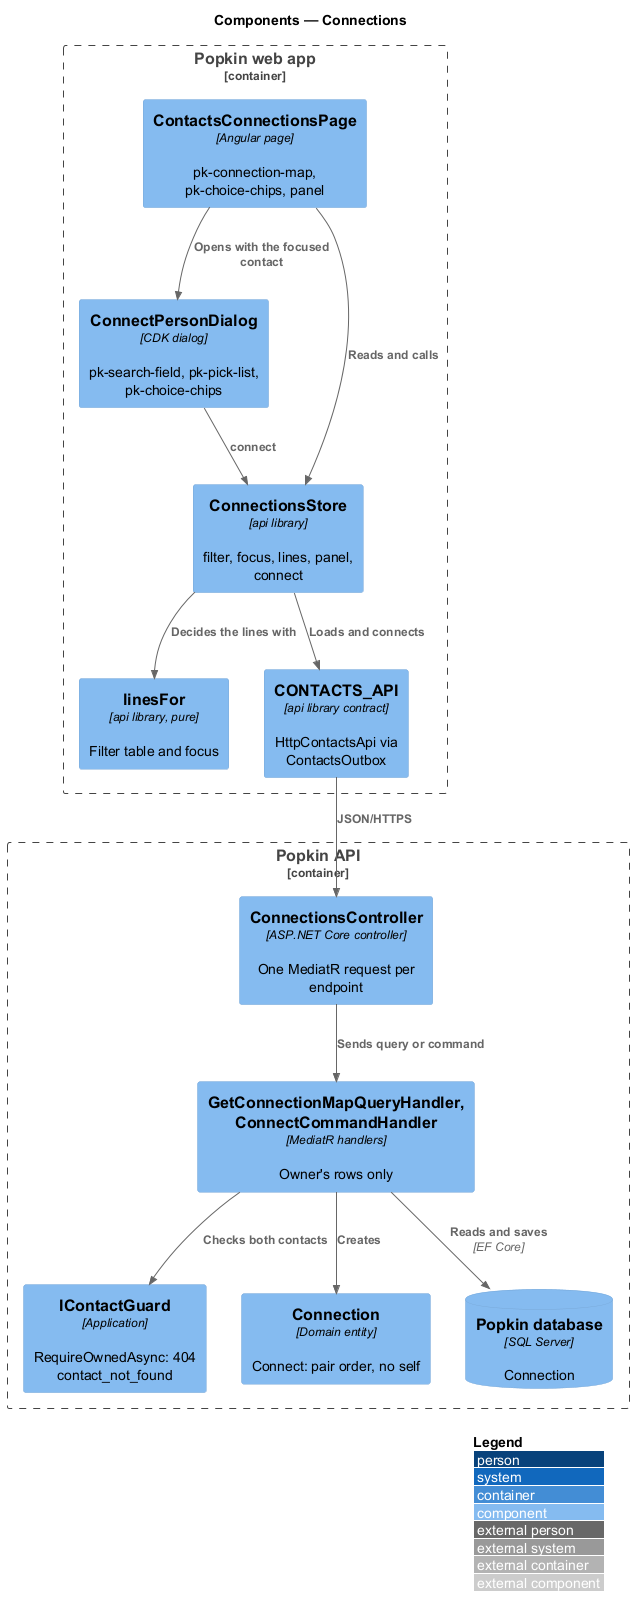

The diagram above was rendered by PlantUML. Its source (embedded in the PNG):
@startuml
!include <C4/C4_Component>
LAYOUT_WITH_LEGEND()
title Components — Connections

Container_Boundary(web, "Popkin web app") {
  Component(page, "ContactsConnectionsPage", "Angular page", "pk-connection-map, pk-choice-chips, panel")
  Component(dialog, "ConnectPersonDialog", "CDK dialog", "pk-search-field, pk-pick-list, pk-choice-chips")
  Component(store, "ConnectionsStore", "api library", "filter, focus, lines, panel, connect")
  Component(rules, "linesFor", "api library, pure", "Filter table and focus")
  Component(client, "CONTACTS_API", "api library contract", "HttpContactsApi via ContactsOutbox")
}
Container_Boundary(api, "Popkin API") {
  Component(ctrl, "ConnectionsController", "ASP.NET Core controller", "One MediatR request per endpoint")
  Component(handlers, "GetConnectionMapQueryHandler, ConnectCommandHandler", "MediatR handlers", "Owner's rows only")
  Component(guard, "IContactGuard", "Application", "RequireOwnedAsync: 404 contact_not_found")
  Component(entity, "Connection", "Domain entity", "Connect: pair order, no self")
  ComponentDb(db, "Popkin database", "SQL Server", "Connection")
}
Rel(page, store, "Reads and calls")
Rel(page, dialog, "Opens with the focused contact")
Rel(dialog, store, "connect")
Rel(store, rules, "Decides the lines with")
Rel(store, client, "Loads and connects")
Rel(client, ctrl, "JSON/HTTPS")
Rel(ctrl, handlers, "Sends query or command")
Rel(handlers, guard, "Checks both contacts")
Rel(handlers, entity, "Creates")
Rel(handlers, db, "Reads and saves", "EF Core")
@enduml